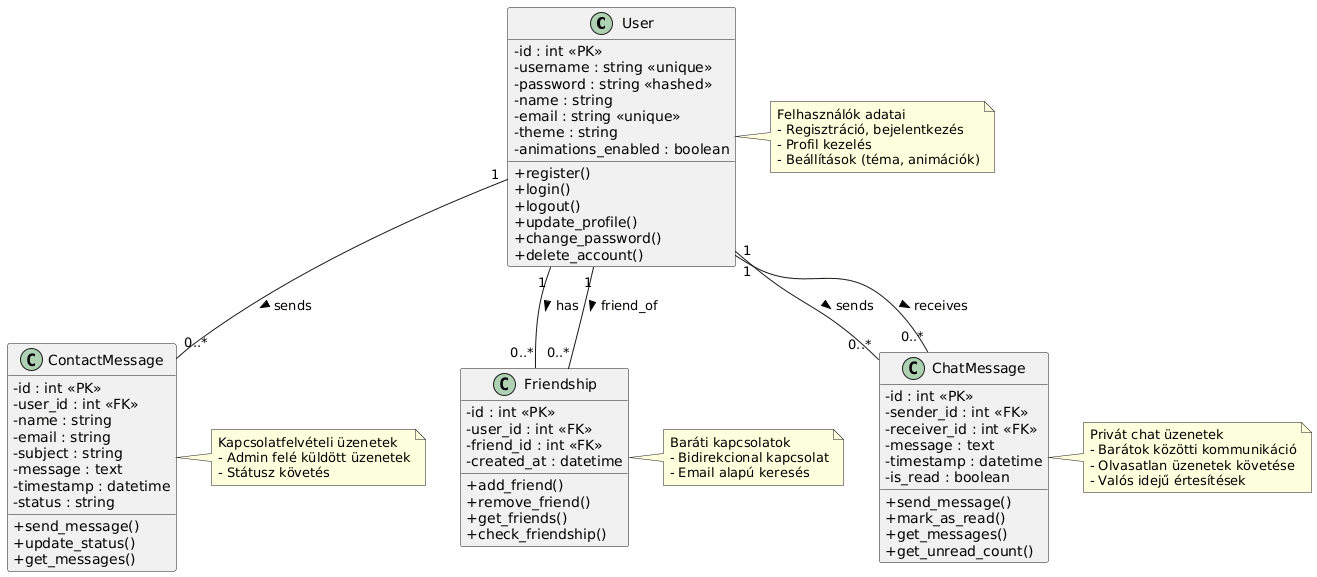

The diagram above was rendered by PlantUML. Its source (embedded in the PNG):
@startuml
skinparam classAttributeIconSize 0

class User {
  - id : int <<PK>>
  - username : string <<unique>>
  - password : string <<hashed>>
  - name : string
  - email : string <<unique>>
  - theme : string
  - animations_enabled : boolean
  + register()
  + login()
  + logout()
  + update_profile()
  + change_password()
  + delete_account()
}

class ContactMessage {
  - id : int <<PK>>
  - user_id : int <<FK>>
  - name : string
  - email : string
  - subject : string
  - message : text
  - timestamp : datetime
  - status : string
  + send_message()
  + update_status()
  + get_messages()
}

class Friendship {
  - id : int <<PK>>
  - user_id : int <<FK>>
  - friend_id : int <<FK>>
  - created_at : datetime
  + add_friend()
  + remove_friend()
  + get_friends()
  + check_friendship()
}

class ChatMessage {
  - id : int <<PK>>
  - sender_id : int <<FK>>
  - receiver_id : int <<FK>>
  - message : text
  - timestamp : datetime
  - is_read : boolean
  + send_message()
  + mark_as_read()
  + get_messages()
  + get_unread_count()
}

User "1" -- "0..*" ContactMessage : sends >
User "1" -- "0..*" Friendship : has >
User "1" -- "0..*" Friendship : friend_of >
User "1" -- "0..*" ChatMessage : sends >
User "1" -- "0..*" ChatMessage : receives >

note right of User
  Felhasználók adatai
  - Regisztráció, bejelentkezés
  - Profil kezelés
  - Beállítások (téma, animációk)
end note

note right of ContactMessage
  Kapcsolatfelvételi üzenetek
  - Admin felé küldött üzenetek
  - Státusz követés
end note

note right of Friendship
  Baráti kapcsolatok
  - Bidirekcional kapcsolat
  - Email alapú keresés
end note

note right of ChatMessage
  Privát chat üzenetek
  - Barátok közötti kommunikáció
  - Olvasatlan üzenetek követése
  - Valós idejű értesítések
end note
@enduml